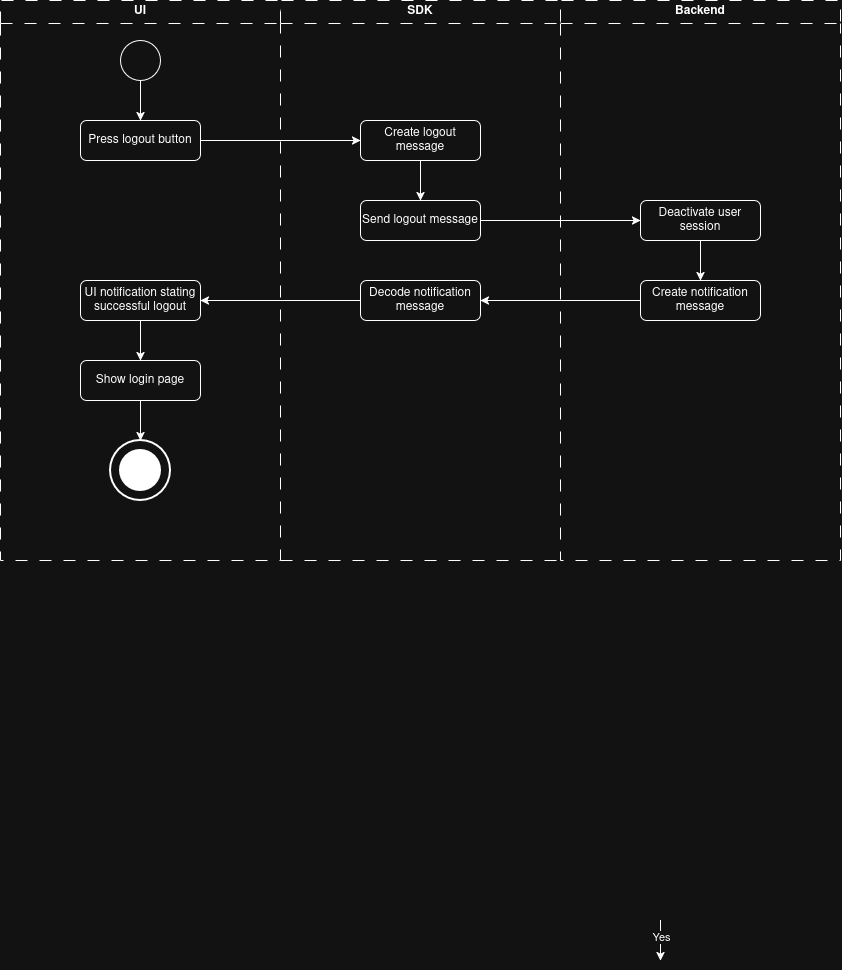

The diagram above was exported from draw.io. Its source (the exported page's mxGraphModel, read from the mxfile embedded in the PNG):
<mxGraphModel dx="1228" dy="782" grid="1" gridSize="10" guides="1" tooltips="1" connect="1" arrows="1" fold="1" page="1" pageScale="1" pageWidth="827" pageHeight="1169" math="0" shadow="0">
  <root>
    <mxCell id="0" />
    <mxCell id="1" parent="0" />
    <mxCell id="ofyazuCTa_rt0_o9Aj1J-2" parent="1" style="swimlane;whiteSpace=wrap;html=1;dashed=1;dashPattern=12 12;" value="UI" vertex="1">
      <mxGeometry height="560" width="280" x="40" y="80" as="geometry" />
    </mxCell>
    <mxCell id="ofyazuCTa_rt0_o9Aj1J-3" parent="ofyazuCTa_rt0_o9Aj1J-2" style="ellipse;whiteSpace=wrap;html=1;shapeInside=1;aspect=fixed;" value="" vertex="1">
      <mxGeometry height="40" width="40" x="120" y="40" as="geometry" />
    </mxCell>
    <mxCell id="ofyazuCTa_rt0_o9Aj1J-5" edge="1" parent="ofyazuCTa_rt0_o9Aj1J-2" source="ofyazuCTa_rt0_o9Aj1J-3" style="edgeStyle=orthogonalEdgeStyle;rounded=0;orthogonalLoop=1;jettySize=auto;html=1;exitX=0.5;exitY=1;exitDx=0;exitDy=0;entryX=0.5;entryY=0;entryDx=0;entryDy=0;" target="ofyazuCTa_rt0_o9Aj1J-22">
      <mxGeometry relative="1" as="geometry" />
    </mxCell>
    <mxCell id="ofyazuCTa_rt0_o9Aj1J-16" parent="ofyazuCTa_rt0_o9Aj1J-2" style="rounded=1;whiteSpace=wrap;html=1;roundedPerimeter=1;" value="Show login page" vertex="1">
      <mxGeometry height="40" width="120" x="80" y="360" as="geometry" />
    </mxCell>
    <mxCell id="ofyazuCTa_rt0_o9Aj1J-17" edge="1" parent="ofyazuCTa_rt0_o9Aj1J-2" source="ofyazuCTa_rt0_o9Aj1J-16" style="edgeStyle=orthogonalEdgeStyle;rounded=0;orthogonalLoop=1;jettySize=auto;html=1;exitX=0.5;exitY=1;exitDx=0;exitDy=0;entryX=0.5;entryY=0;entryDx=0;entryDy=0;entryPerimeter=0;" target="ofyazuCTa_rt0_o9Aj1J-19">
      <mxGeometry relative="1" as="geometry" />
    </mxCell>
    <mxCell id="ofyazuCTa_rt0_o9Aj1J-18" connectable="0" parent="ofyazuCTa_rt0_o9Aj1J-2" style="group" value="" vertex="1">
      <mxGeometry height="60" width="60" x="110" y="440" as="geometry" />
    </mxCell>
    <mxCell id="ofyazuCTa_rt0_o9Aj1J-19" parent="ofyazuCTa_rt0_o9Aj1J-18" style="strokeWidth=2;html=1;shape=mxgraph.flowchart.start_2;whiteSpace=wrap;" value="" vertex="1">
      <mxGeometry height="60" width="60" as="geometry" />
    </mxCell>
    <mxCell id="ofyazuCTa_rt0_o9Aj1J-20" parent="ofyazuCTa_rt0_o9Aj1J-18" style="strokeWidth=2;html=1;shape=mxgraph.flowchart.start_2;whiteSpace=wrap;fillStyle=solid;strokeColor=light-dark(#000000,#FFFFFF);fillColor=light-dark(#FFFFFF,#FFFFFF);" value="" vertex="1">
      <mxGeometry height="40" width="40" x="10" y="10" as="geometry" />
    </mxCell>
    <mxCell id="ofyazuCTa_rt0_o9Aj1J-22" parent="ofyazuCTa_rt0_o9Aj1J-2" style="rounded=1;whiteSpace=wrap;html=1;roundedPerimeter=1;" value="Press logout button" vertex="1">
      <mxGeometry height="40" width="120" x="80" y="120" as="geometry" />
    </mxCell>
    <mxCell id="MxVDDBLzRrklWXHgNdv1-9" edge="1" parent="ofyazuCTa_rt0_o9Aj1J-2" source="ofyazuCTa_rt0_o9Aj1J-75" style="edgeStyle=orthogonalEdgeStyle;rounded=0;orthogonalLoop=1;jettySize=auto;html=1;entryX=0.5;entryY=0;entryDx=0;entryDy=0;" target="ofyazuCTa_rt0_o9Aj1J-16">
      <mxGeometry relative="1" as="geometry" />
    </mxCell>
    <mxCell id="ofyazuCTa_rt0_o9Aj1J-75" parent="ofyazuCTa_rt0_o9Aj1J-2" style="rounded=1;whiteSpace=wrap;html=1;roundedPerimeter=1;" value="UI notification stating successful logout" vertex="1">
      <mxGeometry height="40" width="120" x="80" y="280" as="geometry" />
    </mxCell>
    <mxCell id="ofyazuCTa_rt0_o9Aj1J-23" parent="1" style="swimlane;whiteSpace=wrap;html=1;dashed=1;dashPattern=12 12;" value="Backend" vertex="1">
      <mxGeometry height="560" width="280" x="600" y="80" as="geometry" />
    </mxCell>
    <mxCell id="ofyazuCTa_rt0_o9Aj1J-25" edge="1" parent="ofyazuCTa_rt0_o9Aj1J-23" style="edgeStyle=orthogonalEdgeStyle;rounded=0;orthogonalLoop=1;jettySize=auto;html=1;entryX=0.5;entryY=0;entryDx=0;entryDy=0;">
      <mxGeometry relative="1" as="geometry">
        <mxPoint x="100" y="920.0000000000002" as="sourcePoint" />
        <mxPoint x="100" y="960" as="targetPoint" />
      </mxGeometry>
    </mxCell>
    <mxCell id="ofyazuCTa_rt0_o9Aj1J-26" connectable="0" parent="ofyazuCTa_rt0_o9Aj1J-25" style="edgeLabel;html=1;align=center;verticalAlign=middle;resizable=0;points=[];" value="Yes" vertex="1">
      <mxGeometry relative="1" x="-0.1983" as="geometry">
        <mxPoint as="offset" />
      </mxGeometry>
    </mxCell>
    <mxCell id="ofyazuCTa_rt0_o9Aj1J-29" edge="1" parent="ofyazuCTa_rt0_o9Aj1J-23" style="edgeStyle=orthogonalEdgeStyle;rounded=0;orthogonalLoop=1;jettySize=auto;html=1;exitX=0.5;exitY=1;exitDx=0;exitDy=0;entryX=0.5;entryY=0;entryDx=0;entryDy=0;">
      <mxGeometry relative="1" as="geometry">
        <mxPoint x="100" y="1080.0000000000002" as="sourcePoint" />
      </mxGeometry>
    </mxCell>
    <mxCell id="ofyazuCTa_rt0_o9Aj1J-30" connectable="0" parent="ofyazuCTa_rt0_o9Aj1J-29" style="edgeLabel;html=1;align=center;verticalAlign=middle;resizable=0;points=[];" value="Yes" vertex="1">
      <mxGeometry relative="1" x="-0.1638" y="1" as="geometry">
        <mxPoint as="offset" />
      </mxGeometry>
    </mxCell>
    <mxCell id="MxVDDBLzRrklWXHgNdv1-7" edge="1" parent="ofyazuCTa_rt0_o9Aj1J-23" source="MxVDDBLzRrklWXHgNdv1-4" style="edgeStyle=orthogonalEdgeStyle;rounded=0;orthogonalLoop=1;jettySize=auto;html=1;exitX=0.5;exitY=1;exitDx=0;exitDy=0;entryX=0.5;entryY=0;entryDx=0;entryDy=0;" target="MxVDDBLzRrklWXHgNdv1-6">
      <mxGeometry relative="1" as="geometry" />
    </mxCell>
    <mxCell id="MxVDDBLzRrklWXHgNdv1-4" parent="ofyazuCTa_rt0_o9Aj1J-23" style="rounded=1;whiteSpace=wrap;html=1;roundedPerimeter=1;" value="Deactivate user session" vertex="1">
      <mxGeometry height="40" width="120" x="80" y="200" as="geometry" />
    </mxCell>
    <mxCell id="MxVDDBLzRrklWXHgNdv1-6" parent="ofyazuCTa_rt0_o9Aj1J-23" style="rounded=1;whiteSpace=wrap;html=1;roundedPerimeter=1;" value="Create notification message" vertex="1">
      <mxGeometry height="40" width="120" x="80" y="280" as="geometry" />
    </mxCell>
    <mxCell id="ofyazuCTa_rt0_o9Aj1J-37" parent="1" style="swimlane;whiteSpace=wrap;html=1;dashed=1;dashPattern=12 12;strokeWidth=1;swimlaneHead=1;swimlaneBody=0;" value="SDK" vertex="1">
      <mxGeometry height="560" width="280" x="320" y="80" as="geometry" />
    </mxCell>
    <mxCell id="ofyazuCTa_rt0_o9Aj1J-38" edge="1" parent="ofyazuCTa_rt0_o9Aj1J-37" style="edgeStyle=orthogonalEdgeStyle;rounded=0;orthogonalLoop=1;jettySize=auto;html=1;entryX=0.5;entryY=0;entryDx=0;entryDy=0;">
      <mxGeometry relative="1" as="geometry">
        <mxPoint y="880.0000000000002" as="sourcePoint" />
      </mxGeometry>
    </mxCell>
    <mxCell id="ofyazuCTa_rt0_o9Aj1J-42" edge="1" parent="ofyazuCTa_rt0_o9Aj1J-37" style="edgeStyle=orthogonalEdgeStyle;rounded=0;orthogonalLoop=1;jettySize=auto;html=1;entryX=0.5;entryY=0;entryDx=0;entryDy=0;">
      <mxGeometry relative="1" as="geometry">
        <mxPoint y="720" as="sourcePoint" />
      </mxGeometry>
    </mxCell>
    <mxCell id="ofyazuCTa_rt0_o9Aj1J-45" edge="1" parent="ofyazuCTa_rt0_o9Aj1J-37" style="edgeStyle=orthogonalEdgeStyle;rounded=0;orthogonalLoop=1;jettySize=auto;html=1;entryX=0.5;entryY=0;entryDx=0;entryDy=0;">
      <mxGeometry relative="1" as="geometry">
        <mxPoint y="1040.0000000000002" as="sourcePoint" />
      </mxGeometry>
    </mxCell>
    <mxCell id="ofyazuCTa_rt0_o9Aj1J-48" edge="1" parent="ofyazuCTa_rt0_o9Aj1J-37" style="edgeStyle=orthogonalEdgeStyle;rounded=0;orthogonalLoop=1;jettySize=auto;html=1;exitX=0.5;exitY=1;exitDx=0;exitDy=0;entryX=0.5;entryY=0;entryDx=0;entryDy=0;">
      <mxGeometry relative="1" as="geometry">
        <mxPoint y="1200" as="sourcePoint" />
      </mxGeometry>
    </mxCell>
    <mxCell id="ofyazuCTa_rt0_o9Aj1J-67" parent="ofyazuCTa_rt0_o9Aj1J-37" style="rounded=1;whiteSpace=wrap;html=1;roundedPerimeter=1;" value="Decode notification message" vertex="1">
      <mxGeometry height="40" width="120" x="80" y="280" as="geometry" />
    </mxCell>
    <mxCell id="MxVDDBLzRrklWXHgNdv1-3" edge="1" parent="ofyazuCTa_rt0_o9Aj1J-37" source="ofyazuCTa_rt0_o9Aj1J-77" style="edgeStyle=orthogonalEdgeStyle;rounded=0;orthogonalLoop=1;jettySize=auto;html=1;exitX=0.5;exitY=1;exitDx=0;exitDy=0;entryX=0.5;entryY=0;entryDx=0;entryDy=0;" target="MxVDDBLzRrklWXHgNdv1-2">
      <mxGeometry relative="1" as="geometry" />
    </mxCell>
    <mxCell id="ofyazuCTa_rt0_o9Aj1J-77" parent="ofyazuCTa_rt0_o9Aj1J-37" style="rounded=1;whiteSpace=wrap;html=1;roundedPerimeter=1;" value="Create logout message" vertex="1">
      <mxGeometry height="40" width="120" x="80" y="120" as="geometry" />
    </mxCell>
    <mxCell id="MxVDDBLzRrklWXHgNdv1-2" parent="ofyazuCTa_rt0_o9Aj1J-37" style="rounded=1;whiteSpace=wrap;html=1;roundedPerimeter=1;" value="Send logout message" vertex="1">
      <mxGeometry height="40" width="120" x="80" y="200" as="geometry" />
    </mxCell>
    <mxCell id="ofyazuCTa_rt0_o9Aj1J-55" edge="1" parent="1" style="edgeStyle=orthogonalEdgeStyle;rounded=0;orthogonalLoop=1;jettySize=auto;html=1;exitX=0;exitY=0.5;exitDx=0;exitDy=0;entryX=1;entryY=0.5;entryDx=0;entryDy=0;">
      <mxGeometry relative="1" as="geometry">
        <mxPoint x="640" y="940.0000000000002" as="sourcePoint" />
      </mxGeometry>
    </mxCell>
    <mxCell id="ofyazuCTa_rt0_o9Aj1J-56" connectable="0" parent="ofyazuCTa_rt0_o9Aj1J-55" style="edgeLabel;html=1;align=center;verticalAlign=middle;resizable=0;points=[];" value="No" vertex="1">
      <mxGeometry relative="1" x="-0.0877" as="geometry">
        <mxPoint as="offset" />
      </mxGeometry>
    </mxCell>
    <mxCell id="ofyazuCTa_rt0_o9Aj1J-60" edge="1" parent="1" style="edgeStyle=orthogonalEdgeStyle;rounded=0;orthogonalLoop=1;jettySize=auto;html=1;exitX=1;exitY=0.5;exitDx=0;exitDy=0;entryX=0.5;entryY=0;entryDx=0;entryDy=0;">
      <mxGeometry relative="1" as="geometry">
        <mxPoint x="380" y="860" as="sourcePoint" />
      </mxGeometry>
    </mxCell>
    <mxCell id="ofyazuCTa_rt0_o9Aj1J-61" edge="1" parent="1" style="edgeStyle=orthogonalEdgeStyle;rounded=0;orthogonalLoop=1;jettySize=auto;html=1;exitX=0;exitY=0.5;exitDx=0;exitDy=0;entryX=1;entryY=0.5;entryDx=0;entryDy=0;">
      <mxGeometry relative="1" as="geometry">
        <mxPoint x="640" y="1100.0000000000002" as="sourcePoint" />
      </mxGeometry>
    </mxCell>
    <mxCell id="ofyazuCTa_rt0_o9Aj1J-62" connectable="0" parent="ofyazuCTa_rt0_o9Aj1J-61" style="edgeLabel;html=1;align=center;verticalAlign=middle;resizable=0;points=[];" value="No" vertex="1">
      <mxGeometry relative="1" x="-0.0969" y="1" as="geometry">
        <mxPoint as="offset" />
      </mxGeometry>
    </mxCell>
    <mxCell id="ofyazuCTa_rt0_o9Aj1J-63" edge="1" parent="1" source="ofyazuCTa_rt0_o9Aj1J-37" style="endArrow=none;dashed=1;html=1;rounded=0;exitX=0;exitY=1;exitDx=0;exitDy=0;entryX=0;entryY=1;entryDx=0;entryDy=0;dashPattern=12 12;" target="ofyazuCTa_rt0_o9Aj1J-23" value="">
      <mxGeometry height="50" relative="1" width="50" as="geometry">
        <mxPoint x="470.000048828125" y="1530.0000244140624" as="sourcePoint" />
        <mxPoint x="520.000048828125" y="1480.0000244140624" as="targetPoint" />
      </mxGeometry>
    </mxCell>
    <mxCell id="ofyazuCTa_rt0_o9Aj1J-64" edge="1" parent="1" style="edgeStyle=orthogonalEdgeStyle;rounded=0;orthogonalLoop=1;jettySize=auto;html=1;exitX=0;exitY=0.5;exitDx=0;exitDy=0;entryX=1;entryY=0.5;entryDx=0;entryDy=0;">
      <mxGeometry relative="1" as="geometry">
        <mxPoint x="640" y="1260.0000000000002" as="sourcePoint" />
      </mxGeometry>
    </mxCell>
    <mxCell id="ofyazuCTa_rt0_o9Aj1J-65" connectable="0" parent="ofyazuCTa_rt0_o9Aj1J-64" style="edgeLabel;html=1;align=center;verticalAlign=middle;resizable=0;points=[];" value="No" vertex="1">
      <mxGeometry relative="1" x="-0.1046" as="geometry">
        <mxPoint as="offset" />
      </mxGeometry>
    </mxCell>
    <mxCell id="MxVDDBLzRrklWXHgNdv1-1" edge="1" parent="1" source="ofyazuCTa_rt0_o9Aj1J-22" style="edgeStyle=orthogonalEdgeStyle;rounded=0;orthogonalLoop=1;jettySize=auto;html=1;exitX=1;exitY=0.5;exitDx=0;exitDy=0;entryX=0;entryY=0.5;entryDx=0;entryDy=0;" target="ofyazuCTa_rt0_o9Aj1J-77">
      <mxGeometry relative="1" as="geometry" />
    </mxCell>
    <mxCell id="MxVDDBLzRrklWXHgNdv1-5" edge="1" parent="1" source="MxVDDBLzRrklWXHgNdv1-2" style="edgeStyle=orthogonalEdgeStyle;rounded=0;orthogonalLoop=1;jettySize=auto;html=1;exitX=1;exitY=0.5;exitDx=0;exitDy=0;entryX=0;entryY=0.5;entryDx=0;entryDy=0;" target="MxVDDBLzRrklWXHgNdv1-4">
      <mxGeometry relative="1" as="geometry" />
    </mxCell>
    <mxCell id="MxVDDBLzRrklWXHgNdv1-8" edge="1" parent="1" source="MxVDDBLzRrklWXHgNdv1-6" style="edgeStyle=orthogonalEdgeStyle;rounded=0;orthogonalLoop=1;jettySize=auto;html=1;exitX=0;exitY=0.5;exitDx=0;exitDy=0;entryX=1;entryY=0.5;entryDx=0;entryDy=0;" target="ofyazuCTa_rt0_o9Aj1J-67">
      <mxGeometry relative="1" as="geometry" />
    </mxCell>
    <mxCell id="ofyazuCTa_rt0_o9Aj1J-76" edge="1" parent="1" source="ofyazuCTa_rt0_o9Aj1J-67" style="edgeStyle=orthogonalEdgeStyle;rounded=0;orthogonalLoop=1;jettySize=auto;html=1;exitX=0;exitY=0.5;exitDx=0;exitDy=0;entryX=1;entryY=0.5;entryDx=0;entryDy=0;" target="ofyazuCTa_rt0_o9Aj1J-75">
      <mxGeometry relative="1" as="geometry" />
    </mxCell>
  </root>
</mxGraphModel>